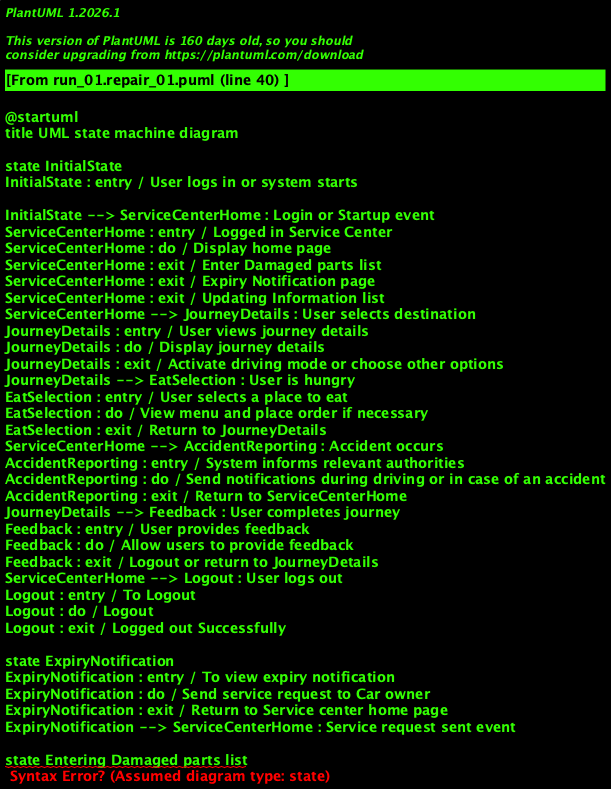

The diagram above was rendered by PlantUML. Its source (embedded in the PNG):
@startuml
title UML state machine diagram

state InitialState
InitialState : entry / User logs in or system starts

InitialState --> ServiceCenterHome : Login or Startup event
ServiceCenterHome : entry / Logged in Service Center
ServiceCenterHome : do / Display home page
ServiceCenterHome : exit / Enter Damaged parts list
ServiceCenterHome : exit / Expiry Notification page
ServiceCenterHome : exit / Updating Information list
ServiceCenterHome --> JourneyDetails : User selects destination
JourneyDetails : entry / User views journey details
JourneyDetails : do / Display journey details
JourneyDetails : exit / Activate driving mode or choose other options
JourneyDetails --> EatSelection : User is hungry
EatSelection : entry / User selects a place to eat
EatSelection : do / View menu and place order if necessary
EatSelection : exit / Return to JourneyDetails
ServiceCenterHome --> AccidentReporting : Accident occurs
AccidentReporting : entry / System informs relevant authorities
AccidentReporting : do / Send notifications during driving or in case of an accident
AccidentReporting : exit / Return to ServiceCenterHome
JourneyDetails --> Feedback : User completes journey
Feedback : entry / User provides feedback
Feedback : do / Allow users to provide feedback
Feedback : exit / Logout or return to JourneyDetails
ServiceCenterHome --> Logout : User logs out
Logout : entry / To Logout
Logout : do / Logout
Logout : exit / Logged out Successfully

state ExpiryNotification
ExpiryNotification : entry / To view expiry notification
ExpiryNotification : do / Send service request to Car owner
ExpiryNotification : exit / Return to Service center home page
ExpiryNotification --> ServiceCenterHome : Service request sent event

state Entering Damaged parts list
Entering Damaged parts list : entry / To enter Damaged parts list
Entering Damaged parts list : do / Preparing and entering damaged parts list
Entering Damaged parts list : exit / Return to service center home page
Entering Damaged parts list --> ServiceCenterHome : Damaged parts entered event

state Updating parts Information
Updating parts Information : entry / To update changed parts information
Updating parts Information : do / Update Information
Updating parts Information : exit / Return to Service center home page
Updating parts Information --> ServiceCenterHome : Parts updated event
@enduml